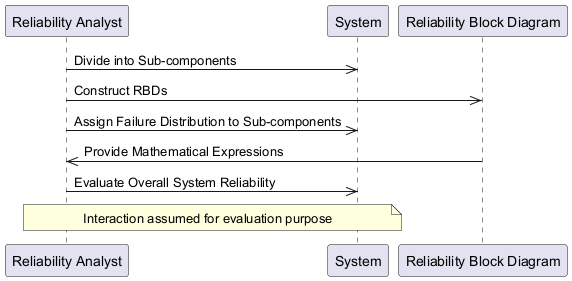

The diagram above was rendered by PlantUML. Its source (embedded in the PNG):
@startuml
participant Analyst as "Reliability Analyst"
participant System as "System"
participant RBD as "Reliability Block Diagram"
Analyst ->> System: Divide into Sub-components
Analyst ->> RBD: Construct RBDs
Analyst ->> System: Assign Failure Distribution to Sub-components
RBD ->> Analyst: Provide Mathematical Expressions
Analyst ->> System: Evaluate Overall System Reliability
note over Analyst,System: Interaction assumed for evaluation purpose
@enduml